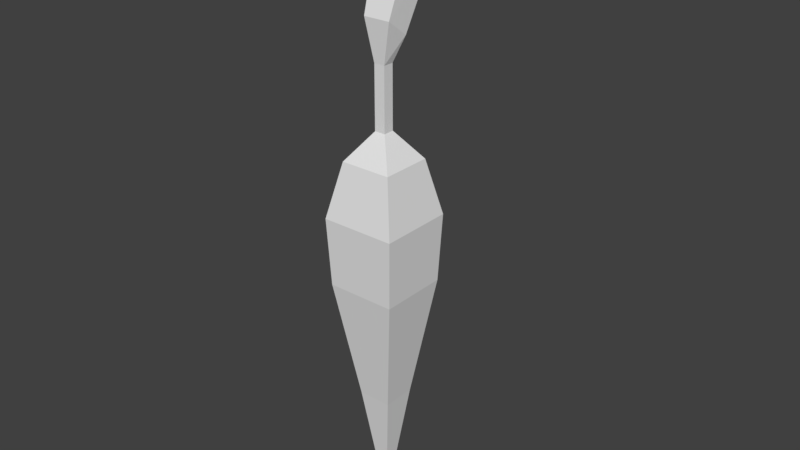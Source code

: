 # Source: Carrot.blend  (saved by Blender 2.81.16; exported with 4.5.12 LTS)
import bpy
from mathutils import Matrix  # noqa: F401  (used for matrix-valued properties, if any)

bpy.ops.wm.read_factory_settings(use_empty=True)
scene = bpy.context.scene
scene.name = 'Scene'

# ---- collections
col_collection_1 = bpy.data.collections.new('Collection 1'); scene.collection.children.link(col_collection_1)

# ---- world
world_world = bpy.data.worlds.new('World'); scene.world = world_world
world_world.color = (0.05088, 0.05088, 0.05088)
world_world.use_sun_shadow = False
world_world.sun_shadow_jitter_overblur = 0.0
world_world.cycles.sampling_method = 'MANUAL'

# ---- meshes
me_cube_001 = bpy.data.meshes.new('Cube.001')
me_cube_001.from_pydata([(0.0, 0.0, -3.233), (0.3413, -0.3413, -0.7091), (0.05371, 0.05371, 0.7799), (0.3413, 0.3413, -0.7091), (-0.05371, 0.05371, 0.7799), (-0.3413, 0.3413, -0.7091), (-0.05371, -0.05371, 0.7799), (-0.3413, -0.3413, -0.7091), (0.05371, -0.05371, 0.7799), (0.05371, -0.05371, 1.387), (-0.05371, -0.05371, 1.387), (0.05371, 0.05371, 1.387), (-0.05371, 0.05371, 1.387), (0.133, -0.08355, 1.781), (-0.133, -0.08355, 1.781), (0.133, 0.1299, 1.622), (-0.133, 0.1299, 1.622), (0.1805, 0.1715, 2.514), (-0.1805, 0.1715, 2.514), (0.1805, 0.4248, 2.256), (-0.1805, 0.4248, 2.256), (0.0, 0.7978, 2.821), (-0.1652, -0.1652, -1.92), (-0.2525, -0.2525, 0.5081), (-0.2525, 0.2525, 0.5081), (-0.1652, 0.1652, -1.92), (0.2525, -0.2525, 0.5081), (0.1652, -0.1652, -1.92), (0.2525, 0.2525, 0.5081), (0.1652, 0.1652, -1.92), (-0.3697, 0.3697, -0.03629), (0.3697, -0.3697, -0.03629), (0.3697, 0.3697, -0.03629), (-0.3697, -0.3697, -0.03629)], [], [(24, 23, 6, 4), (26, 28, 2, 8), (31, 33, 7, 1), (0, 22, 25), (23, 26, 8, 6), (0, 29, 27), (8, 2, 11, 9), (28, 24, 4, 2), (0, 25, 29), (12, 10, 14, 16), (6, 8, 9, 10), (4, 6, 10, 12), (2, 4, 12, 11), (15, 16, 20, 19), (9, 11, 15, 13), (11, 12, 16, 15), (10, 9, 13, 14), (20, 18, 21), (14, 13, 17, 18), (16, 14, 18, 20), (13, 15, 19, 17), (17, 19, 21), (19, 20, 21), (18, 17, 21), (7, 5, 25, 22), (5, 3, 29, 25), (3, 1, 27, 29), (1, 7, 22, 27), (0, 27, 22), (32, 31, 1, 3), (30, 32, 3, 5), (33, 30, 5, 7), (23, 24, 30, 33), (24, 28, 32, 30), (28, 26, 31, 32), (26, 23, 33, 31)])
_uv = me_cube_001.uv_layers.new(name='UVMap')
_uv.uv.foreach_set('vector', [0.6898, 0.08524, 0.535, 0.08524, 0.4322, 0.03906, 0.4479, 0.01168, 0.4052, 0.08524, 0.2837, 0.08524, 0.3808, 0.03906, 0.4072, 0.04801, 0.4072, 0.1848, 0.5485, 0.1848, 0.5614, 0.3536, 0.4072, 0.3536, 0.4072, 0.9958, 0.4968, 0.6581, 0.5924, 0.6581, 0.535, 0.08524, 0.4052, 0.08524, 0.4072, 0.04801, 0.4322, 0.03906, 0.4072, 0.9958, 0.3009, 0.6581, 0.4072, 0.6581, 0.8748, 0.008538, 0.9331, 0.008538, 0.9331, 0.3342, 0.8748, 0.3342, 0.2837, 0.08524, 0.1456, 0.08524, 0.3597, 0.01168, 0.3808, 0.03906, 0.4072, 0.9958, 0.2033, 0.6581, 0.3009, 0.6581, 0.7637, 0.3342, 0.8247, 0.3342, 0.8247, 0.4766, 0.7637, 0.4766, 0.8247, 0.008538, 0.8748, 0.008538, 0.8748, 0.3342, 0.8247, 0.3342, 0.7637, 0.008538, 0.8247, 0.008538, 0.8247, 0.3342, 0.7637, 0.3342, 0.9331, 0.008538, 0.9843, 0.008538, 0.9843, 0.3342, 0.9331, 0.3342, 0.9331, 0.4766, 0.9843, 0.4766, 0.9843, 0.7636, 0.9331, 0.7636, 0.8748, 0.3342, 0.9331, 0.3342, 0.9331, 0.4766, 0.8748, 0.4766, 0.9331, 0.3342, 0.9843, 0.3342, 0.9843, 0.4766, 0.9331, 0.4766, 0.8247, 0.3342, 0.8748, 0.3342, 0.8748, 0.4766, 0.8247, 0.4766, 0.7637, 0.7636, 0.8247, 0.7636, 0.8748, 0.9926, 0.8247, 0.4766, 0.8748, 0.4766, 0.8748, 0.7636, 0.8247, 0.7636, 0.7637, 0.4766, 0.8247, 0.4766, 0.8247, 0.7636, 0.7637, 0.7636, 0.8748, 0.4766, 0.9331, 0.4766, 0.9331, 0.7636, 0.8748, 0.7636, 0.8748, 0.7636, 0.9331, 0.7636, 0.8748, 0.9926, 0.9331, 0.7636, 0.9843, 0.7636, 0.8748, 0.9926, 0.8247, 0.7636, 0.8748, 0.7636, 0.8748, 0.9926, 0.5614, 0.3536, 0.7493, 0.3536, 0.5924, 0.6581, 0.4968, 0.6581, 0.04275, 0.3536, 0.2513, 0.3536, 0.3009, 0.6581, 0.2033, 0.6581, 0.2513, 0.3536, 0.4072, 0.3536, 0.4072, 0.6581, 0.3009, 0.6581, 0.4072, 0.3536, 0.5614, 0.3536, 0.4968, 0.6581, 0.4072, 0.6581, 0.4072, 0.9958, 0.4072, 0.6581, 0.4968, 0.6581, 0.2715, 0.1848, 0.4072, 0.1848, 0.4072, 0.3536, 0.2513, 0.3536, 0.06195, 0.1848, 0.2715, 0.1848, 0.2513, 0.3536, 0.04275, 0.3536, 0.5485, 0.1848, 0.7444, 0.1848, 0.7493, 0.3536, 0.5614, 0.3536, 0.535, 0.08524, 0.6898, 0.08524, 0.7444, 0.1848, 0.5485, 0.1848, 0.1456, 0.08524, 0.2837, 0.08524, 0.2715, 0.1848, 0.06195, 0.1848, 0.2837, 0.08524, 0.4052, 0.08524, 0.4072, 0.1848, 0.2715, 0.1848, 0.4052, 0.08524, 0.535, 0.08524, 0.5485, 0.1848, 0.4072, 0.1848])
me_cube_001.use_remesh_preserve_volume = False
me_cube_001.use_remesh_preserve_attributes = False
me_cube_001.use_mirror_vertex_groups = False
me_cube_001.update()

# ---- objects
ob_cube = bpy.data.objects.new('Cube', me_cube_001)

# ---- transforms, parenting, visibility, modifiers, constraints
ob_cube.location = (0.0, 0.0, 0.0)
ob_cube.delta_location = (0.0, 0.0, 2.949)
ob_cube.lineart.crease_threshold = 0.0

# ---- collection membership
col_collection_1.objects.link(ob_cube)

# ---- scene / render settings (as saved in the file)
scene.frame_start = 1; scene.frame_end = 250; scene.frame_set(1)
scene.render.engine = 'BLENDER_EEVEE_NEXT'
scene.render.resolution_percentage = 50
scene.render.dither_intensity = 0.0
scene.cycles.use_denoising = False
scene.cycles.samples = 128
scene.cycles.sampling_pattern = 'TABULATED_SOBOL'
scene.cycles.light_sampling_threshold = 0.0
scene.cycles.use_adaptive_sampling = False
scene.cycles.use_light_tree = False
scene.cycles.blur_glossy = 0.0
scene.cycles.sample_clamp_indirect = 0.0
scene.view_settings.view_transform = 'Standard'
bpy.context.view_layer.update()

# ---- added for rendering (the .blend has no active camera and no usable light): camera, sun
cam_auto = bpy.data.cameras.new('AutoCamera')
cam_auto.lens = 50.0
cam_auto.sensor_width = 36.0
cam_auto.clip_end = 1000.0
ob_auto_camera = bpy.data.objects.new('AutoCamera', cam_auto)
scene.collection.objects.link(ob_auto_camera)
ob_auto_camera.location = (5.74469, -6.67958, 7.3383)
ob_auto_camera.rotation_euler = (1.09748, -7.21219e-08, 0.694738)
scene.camera = ob_auto_camera
light_auto_sun = bpy.data.lights.new('AutoSun', 'SUN')
light_auto_sun.energy = 3.0
light_auto_sun.angle = 0.0523599
ob_auto_sun = bpy.data.objects.new('AutoSun', light_auto_sun)
scene.collection.objects.link(ob_auto_sun)
ob_auto_sun.rotation_euler = (0.872665, 0.174533, 0.523599)
bpy.context.view_layer.update()
